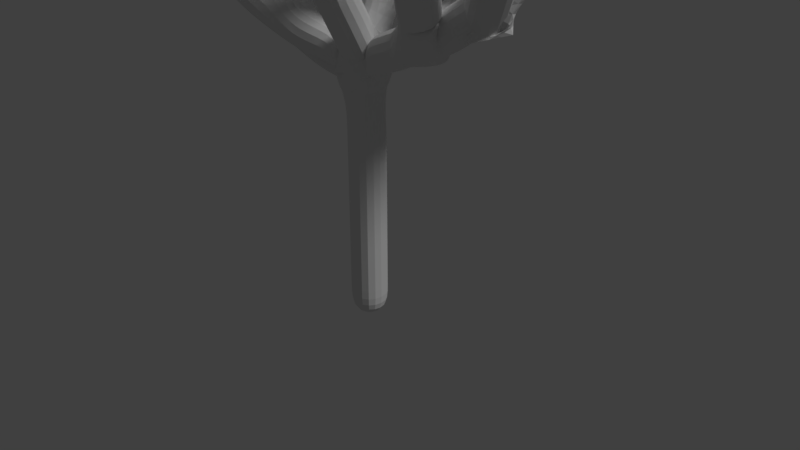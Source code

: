 # Source: BaumGrundger_st.blend  (saved by Blender 2.78.0; exported with 4.5.12 LTS)
import bpy
from mathutils import Matrix  # noqa: F401  (used for matrix-valued properties, if any)

bpy.ops.wm.read_factory_settings(use_empty=True)
scene = bpy.context.scene
scene.name = 'Scene'

# ---- collections
col_collection_1 = bpy.data.collections.new('Collection 1'); scene.collection.children.link(col_collection_1)

# ---- materials (node trees are filled in below, after node groups)
mat_material_001 = bpy.data.materials.new('Material.001')
mat_material_001.alpha_threshold = 0.0
mat_material_001.use_transparent_shadow = False
mat_material_001.roughness = 0.5
mat_material_001.specular_intensity = 0.0

# ---- material node trees

# ---- world
world_world = bpy.data.worlds.new('World'); scene.world = world_world
world_world.color = (0.05088, 0.05088, 0.05088)
world_world.use_sun_shadow = False
world_world.sun_shadow_jitter_overblur = 0.0
world_world.cycles.sampling_method = 'MANUAL'

# ---- cameras
cam_camera = bpy.data.cameras.new('Camera')
cam_camera.clip_end = 100.0
cam_camera.lens = 35.0
cam_camera.sensor_width = 32.0
cam_camera.sensor_height = 18.0
cam_camera.ortho_scale = 7.314
cam_camera.dof.focus_distance = 0.0
cam_camera.dof.aperture_fstop = 128.0

# ---- lights
light_lamp = bpy.data.lights.new('Lamp', 'SUN')
light_lamp.transmission_factor = 0.0
light_lamp.cutoff_distance = 30.0
light_lamp.angle = 0.1993
light_lamp.energy = 1.0
light_lamp.shadow_buffer_clip_start = 1.001
light_lamp.shadow_soft_size = 0.1
light_lamp.shadow_cascade_max_distance = 1000.0

# ---- meshes
me_cube = bpy.data.meshes.new('Cube')
me_cube.from_pydata([(-3.725e-08, -1.49e-08, -1.93), (1.541, -0.7958, 3.023), (-1.24, -0.2785, 1.784), (1.118, -0.1693, 1.936), (-3.725e-08, -1.49e-08, 1.502), (-2.296, -1.296, 3.473), (0.06664, 0.669, 3.112), (-1.179, 0.7772, 4.156), (-3.725e-08, -1.49e-08, 1.502), (0.2101, -0.8312, 2.792), (0.4568, -1.571, 3.427), (0.9393, -1.852, 3.6), (-2.275, -1.594, 3.456), (-1.455, 1.039, 4.066), (1.757, -0.7553, 3.114), (1.706, 0.09113, 2.269), (-0.06272, -2.681, 4.012), (1.213, -1.355, 3.754), (-1.175, 0.5229, 3.346), (-1.958, -1.54, 3.851), (0.7596, -0.7786, 3.021), (0.06664, 0.669, 3.112), (0.5765, -0.4369, 4.463), (0.4515, 1.297, 3.322), (1.128, -1.819, 3.616), (2.26, 0.4999, 3.163), (1.477, 0.9116, 4.037), (2.435, 1.164, 3.429), (2.435, 1.164, 3.429), (1.706, 0.09113, 2.269), (2.593, -0.5285, 3.551), (2.135, -0.2513, 4.139), (-1.145, 0.4805, 3.406), (-3.725e-08, -1.49e-08, 1.502), (-0.7405, 0.2943, 1.186), (-1.72, -0.004253, 1.865), (1.118, -0.1693, 1.936), (0.9971, 1.491, 2.393), (1.114, 1.284, 3.151), (1.541, -0.7958, 3.023), (1.118, -0.1693, 1.936), (0.06664, 0.669, 3.112), (-1.455, 1.039, 4.066), (1.757, -0.7553, 3.114), (1.706, 0.09113, 2.269), (0.4515, 1.297, 3.322), (2.26, 0.4999, 3.163), (1.477, 0.9116, 4.037), (2.435, 1.164, 3.429), (2.593, -0.5285, 3.551), (2.135, -0.2513, 4.139), (0.395, 2.776, 3.423), (0.395, 2.776, 3.423), (1.807, 2.213, 2.653), (0.9519, -0.9508, 3.059)], [(3, 1), (4, 2), (4, 3), (0, 4), (2, 5), (4, 6), (6, 7), (4, 8), (8, 9), (9, 10), (10, 11), (5, 12), (7, 13), (1, 14), (3, 15), (9, 16), (10, 17), (2, 18), (5, 19), (9, 20), (6, 21), (6, 22), (6, 23), (11, 24), (15, 25), (25, 26), (25, 27), (27, 28), (15, 29), (29, 30), (30, 31), (18, 32), (4, 33), (33, 34), (34, 35), (3, 36), (36, 37), (37, 38), (40, 39), (39, 43), (40, 44), (41, 45), (44, 46), (46, 47), (46, 48), (49, 50), (51, 52), (20, 54)], [])
me_cube.materials.append(mat_material_001)
me_cube.use_remesh_preserve_volume = False
me_cube.use_remesh_preserve_attributes = False
me_cube.use_mirror_vertex_groups = False
me_cube.update()

# ---- objects
ob_cube = bpy.data.objects.new('Cube', me_cube)
ob_lamp = bpy.data.objects.new('Lamp', light_lamp)
ob_camera = bpy.data.objects.new('Camera', cam_camera)

# ---- transforms, parenting, visibility, modifiers, constraints
ob_cube.location = (0.0, 0.0, 1.062)
ob_cube.lock_rotations_4d = False
ob_cube.empty_display_type = 'ARROWS'
ob_cube.lineart.crease_threshold = 0.0
_m = ob_cube.modifiers.new('Subsurf', 'SUBSURF')
_m.uv_smooth = 'PRESERVE_CORNERS'
_m.quality = 2
_m.show_only_control_edges = False
_m = ob_cube.modifiers.new('Skin', 'SKIN')
_m = ob_cube.modifiers.new('Subsurf.001', 'SUBSURF')
_m.uv_smooth = 'PRESERVE_CORNERS'
_m.quality = 2
_m.show_only_control_edges = False
_m.use_creases = False
ob_lamp.location = (4.076, 1.005, 8.088)
ob_lamp.rotation_euler = (0.6503, 0.05522, 1.866)
ob_lamp.lock_rotations_4d = False
ob_lamp.empty_display_type = 'ARROWS'
ob_lamp.color = (0.0, 0.0, 0.0, 0.0)
ob_lamp.lineart.crease_threshold = 0.0
ob_camera.location = (7.481, -6.508, 5.344)
ob_camera.rotation_euler = (1.109, 0.0, 0.8149)
ob_camera.lock_rotations_4d = False
ob_camera.empty_display_type = 'ARROWS'
ob_camera.color = (0.0, 0.0, 0.0, 0.0)
ob_camera.display_type = 'WIRE'
ob_camera.lineart.crease_threshold = 0.0

# ---- collection membership
col_collection_1.objects.link(ob_cube)
col_collection_1.objects.link(ob_lamp)
col_collection_1.objects.link(ob_camera)

# ---- scene / render settings (as saved in the file)
scene.camera = ob_camera
scene.frame_start = 1; scene.frame_end = 250; scene.frame_set(1)
scene.render.engine = 'BLENDER_EEVEE_NEXT'
scene.render.resolution_percentage = 50
scene.render.dither_intensity = 0.0
scene.cycles.use_denoising = False
scene.cycles.samples = 128
scene.cycles.sampling_pattern = 'TABULATED_SOBOL'
scene.cycles.light_sampling_threshold = 0.0
scene.cycles.use_adaptive_sampling = False
scene.cycles.use_light_tree = False
scene.cycles.blur_glossy = 0.0
scene.cycles.sample_clamp_indirect = 0.0
scene.view_settings.view_transform = 'Standard'
bpy.context.view_layer.update()
